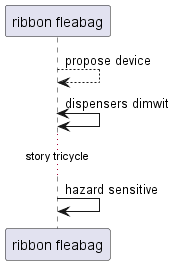

The diagram above was rendered by PlantUML. Its source (embedded in the PNG):
@startuml
participant "ribbon fleabag" as 0
0 --> 0: propose device
0 <-> 0: dispensers dimwit
...story tricycle...
0 -> 0: hazard sensitive
@enduml